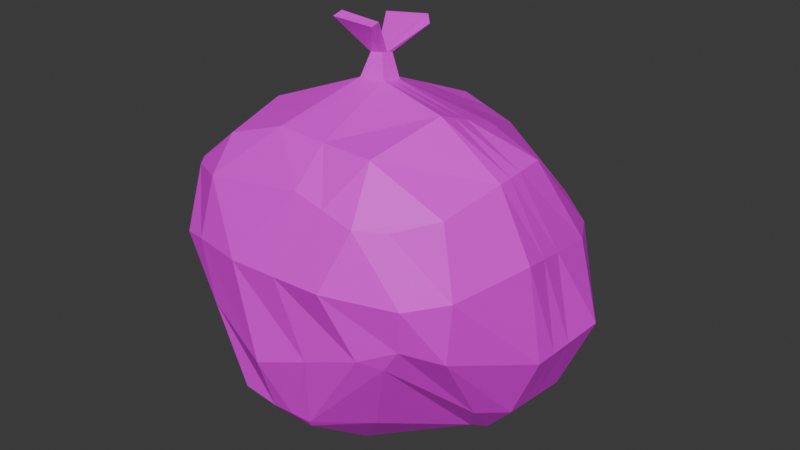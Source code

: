 # Source: trash3_model.blend  (saved by Blender 4.1.23; exported with 4.5.12 LTS)
import bpy
from mathutils import Matrix  # noqa: F401  (used for matrix-valued properties, if any)

bpy.ops.wm.read_factory_settings(use_empty=True)
scene = bpy.context.scene
scene.name = 'Scene'

# ---- images (referenced by path relative to the original .blend; pixels are not part of the script)
import os
ASSET_DIR = os.environ.get("B2B_ASSET_DIR", "")  # directory of the original .blend (textures are referenced by path, not embedded)
HERE = os.path.dirname(os.path.abspath(__file__))  # packed textures are extracted next to this script under _unpacked/

def load_image(name, relpath, width, height, colorspace="sRGB"):
    """Load a texture the original file referenced (path relative to the .blend, or extracted next to this script)."""
    p = next((c for c in (os.path.join(HERE, relpath), os.path.join(ASSET_DIR, relpath)) if relpath and os.path.exists(c)), "")
    if p:
        img = bpy.data.images.load(p, check_existing=True)
        img.name = name
    else:  # same state as the original file: an image datablock whose file is absent (Cycles renders it pink)
        img = bpy.data.images.new(name, width, height)
        img.source = "FILE"
        img.filepath = "//" + (relpath or name)
    img.colorspace_settings.name = colorspace
    return img
img_untitled = load_image('Untitled', 'trash_material.png', 1024, 1024, 'sRGB')

# ---- materials (node trees are filled in below, after node groups)
mat_material_003 = bpy.data.materials.new('Material.003')
mat_material_003.use_transparent_shadow = False

# ---- material node trees
mat_material_003.use_nodes = True; mat_material_003.node_tree.nodes.clear()
_N = mat_material_003.node_tree.nodes; _L = mat_material_003.node_tree.links
n0 = _N.new('ShaderNodeBsdfPrincipled'); n0.name = 'Principled BSDF'; n0.location = (10, 300)
n1 = _N.new('ShaderNodeOutputMaterial'); n1.name = 'Material Output'; n1.location = (300, 300)
n2 = _N.new('ShaderNodeTexImage'); n2.name = 'Image Texture'; n2.location = (-322, 230)
n2.image = img_untitled
_L.new(n0.outputs[0], n1.inputs[0])
_L.new(n2.outputs[0], n0.inputs[0])
n1.is_active_output = True

# ---- world
world_world = bpy.data.worlds.new('World'); scene.world = world_world
world_world.use_nodes = True; world_world.node_tree.nodes.clear()
_N = world_world.node_tree.nodes; _L = world_world.node_tree.links
n0 = _N.new('ShaderNodeOutputWorld'); n0.name = 'World Output'; n0.location = (300, 300)
n1 = _N.new('ShaderNodeBackground'); n1.name = 'Background'; n1.location = (10, 300)
n1.inputs[0].default_value = (0.05088, 0.05088, 0.05088, 1.0)
_L.new(n1.outputs[0], n0.inputs[0])
n0.is_active_output = True
world_world.color = (0.05088, 0.05088, 0.05088)
world_world.use_sun_shadow = False
world_world.sun_shadow_jitter_overblur = 0.0

# ---- meshes
me_cube_006 = bpy.data.meshes.new('Cube.006')
me_cube_006.from_pydata([(-0.3606, -0.28, -0.2945), (-0.515, -0.3148, 0.6003), (-0.3563, 0.3016, -0.3033), (-0.4801, 0.6382, 0.5619), (0.3777, -0.2931, -0.2585), (0.5605, -0.4289, 0.6876), (0.6021, 0.4861, -0.3979), (0.6169, 0.6116, 0.4799), (-0.3453, 0.006093, -0.4055), (-0.4703, -0.402, 0.2413), (-0.5944, -0.007083, 0.6541), (-0.4399, 0.6617, 0.141), (0.2642, 0.5719, -0.4059), (0.01324, 0.7357, 0.7306), (0.6994, 0.7274, 0.0484), (0.6102, 0.1351, -0.4103), (0.729, -0.02396, 0.7734), (0.6122, -0.4396, 0.2398), (0.005863, -0.3512, -0.389), (0.1613, -0.462, 0.7368), (-0.006704, 0.07842, 0.9718), (0.0005021, 0.001285, -0.5466), (0.01077, -0.5569, 0.003208), (0.8658, 0.08698, 0.02787), (0.006866, 0.8795, 0.0477), (-0.6254, 0.001732, 0.1101), (-0.3704, -0.249, -0.3055), (-0.4615, -0.4472, 0.3669), (-0.5312, 0.2644, 0.6138), (-0.376, 0.6893, 0.004937), (-0.1321, 0.3792, -0.3549), (0.2708, 0.7033, 0.6647), (0.7117, 0.6149, -0.2034), (0.6109, 0.4425, -0.4113), (0.6947, -0.2997, 0.7258), (0.5436, -0.4362, 0.1367), (0.1531, -0.4241, -0.3034), (-0.2937, -0.4453, 0.6565), (-0.3667, 0.2696, -0.3127), (-0.3617, -0.3163, -0.2223), (-0.5339, -0.2793, 0.6143), (-0.4744, 0.6491, 0.4051), (0.359, 0.5667, -0.402), (-0.2592, 0.705, 0.6634), (0.6925, 0.6417, 0.3612), (0.5846, 0.04796, -0.364), (0.6959, 0.2587, 0.7613), (0.6538, -0.4802, 0.4382), (-0.1335, -0.3713, -0.3504), (0.4527, -0.4929, 0.6891), (-0.09872, -0.2652, 0.8525), (-0.009667, 0.4583, 0.8474), (0.4408, 0.00369, 0.9469), (-0.3859, 0.004856, 0.8249), (-0.06413, -0.2641, -0.4698), (-0.06369, 0.2682, -0.4713), (-0.274, 0.00388, -0.472), (0.4408, 0.1824, -0.455), (-0.2788, -0.4942, 0.1329), (0.465, -0.4964, 0.1686), (-0.004176, -0.4625, -0.2578), (-0.07641, -0.5657, 0.421), (0.7353, -0.3226, 0.1791), (0.8828, 0.4643, 0.03642), (0.7436, 0.09762, -0.2571), (0.8556, -0.002968, 0.4825), (0.44, 0.8213, 0.03963), (-0.2936, 0.7936, 0.08846), (0.1846, 0.723, -0.215), (0.004328, 0.911, 0.4695), (-0.507, 0.4504, 0.09801), (-0.5462, -0.2602, 0.1127), (-0.4836, 0.01552, -0.2474), (-0.6465, 0.002763, 0.4244), (-0.6114, -0.2304, 0.4185), (-0.3903, -0.257, -0.2721), (-0.3858, 0.281, -0.2806), (-0.3499, 0.8044, 0.4145), (-0.2248, 0.7013, -0.08551), (0.4906, 0.7295, -0.2483), (0.7776, 0.4875, 0.373), (0.7598, 0.4087, -0.2721), (0.675, -0.0539, -0.2061), (0.3672, -0.5813, 0.4476), (0.1645, -0.4429, -0.2696), (-0.1662, -0.4609, -0.2385), (0.4249, 0.3503, -0.4749), (-0.1531, 0.2547, -0.4443), (-0.1539, -0.2484, -0.442), (-0.3012, 0.502, 0.7394), (0.4382, 0.314, 0.8286), (0.3919, -0.3247, 0.8716), (-0.3543, -0.2787, 0.7641), (0.23, -0.1822, -0.4593), (-0.3267, -0.4989, 0.401), (0.7657, -0.3336, 0.4461), (0.3186, 0.806, 0.4386), (-0.5188, 0.5036, 0.4071), (0.3116, 0.5693, -0.404), (0.307, -0.4774, 0.713), (0.2207, 0.09184, -0.5008), (0.2379, -0.5267, 0.08592), (0.142, 0.7195, 0.6976), (0.07951, -0.3877, -0.3462), (0.1104, 0.07761, 0.9845), (0.2235, 0.8504, 0.04367), (0.3376, 0.7263, -0.2316), (0.1454, -0.5735, 0.4343), (0.08017, -0.4527, -0.2637), (0.1806, 0.3092, -0.4731), (0.2142, 0.3862, 0.838), (0.1466, -0.2949, 0.8621), (0.08293, -0.2231, -0.4645), (0.1614, 0.8585, 0.4541), (-0.356, 0.1378, -0.3591), (0.7125, 0.1174, 0.7674), (0.004262, 0.1848, 0.9611), (-0.03159, 0.1347, -0.5089), (0.8743, 0.2756, 0.03215), (-0.5628, 0.1287, 0.634), (0.6105, 0.2888, -0.4108), (-0.5662, 0.2261, 0.1041), (-0.4347, 0.1482, -0.264), (0.8166, 0.2422, 0.4278), (0.7517, 0.2531, -0.2646), (0.4329, 0.2663, -0.465), (-0.2135, 0.1293, -0.4582), (-0.3435, 0.2534, 0.7822), (0.4395, 0.1589, 0.8878), (-0.5827, 0.2532, 0.4157), (0.2006, 0.2005, -0.4869), (0.1156, 0.1674, 0.9652), (-0.3506, 0.07197, -0.3823), (0.7208, 0.04671, 0.7704), (-0.001221, 0.1316, 0.9664), (-0.01555, 0.06802, -0.5278), (0.87, 0.1813, 0.03001), (0.8361, 0.1196, 0.4551), (0.7476, 0.1754, -0.2608), (0.4368, 0.2244, -0.46), (-0.2438, 0.06659, -0.4651), (-0.3647, 0.1291, 0.8035), (0.4401, 0.08127, 0.9174), (0.2107, 0.1462, -0.4939), (0.113, 0.1225, 0.9749), (-0.5786, 0.06079, 0.644), (0.6104, 0.212, -0.4106), (-0.5958, 0.1139, 0.1071), (-0.4591, 0.08188, -0.2557), (-0.6146, 0.128, 0.4201), (0.02197, 0.1456, 1.066), (0.01937, 0.1105, 1.069), (0.0749, 0.11, 1.078), (0.07613, 0.1396, 1.071), (0.02457, 0.1807, 1.062), (0.07736, 0.1692, 1.065), (-0.06316, 0.3159, 1.123), (0.1402, 0.3162, 1.154), (-0.07515, 0.3126, 1.164), (0.1335, 0.3138, 1.192), (-0.0583, 0.03936, 1.232), (-0.0714, 0.00517, 1.214), (0.1386, -0.01797, 1.217), (0.1461, 0.0133, 1.23)], [], [(97, 28, 3, 41), (96, 31, 7, 44), (95, 34, 5, 47), (94, 37, 1, 27), (93, 45, 4, 36), (92, 40, 1, 37), (111, 50, 19, 99), (131, 116, 154, 155), (141, 145, 10, 53), (88, 54, 18, 48), (140, 135, 21, 56), (139, 146, 15, 57), (85, 58, 9, 39), (108, 101, 22, 60), (107, 99, 19, 61), (82, 62, 17, 35), (138, 136, 23, 64), (137, 133, 16, 65), (79, 66, 14, 32), (78, 67, 24, 68), (77, 43, 13, 69), (76, 70, 11, 29), (75, 71, 25, 72), (74, 40, 10, 73), (71, 74, 73, 25), (9, 27, 74, 71), (27, 1, 40, 74), (26, 75, 72, 8), (0, 39, 75, 26), (39, 9, 71, 75), (38, 76, 29, 2), (114, 122, 76, 38), (122, 121, 70, 76), (67, 77, 69, 24), (11, 41, 77, 67), (41, 3, 43, 77), (30, 78, 68, 12), (2, 29, 78, 30), (29, 11, 67, 78), (42, 79, 32, 6), (98, 106, 79, 42), (106, 105, 66, 79), (136, 137, 65, 23), (14, 44, 80, 63), (44, 7, 46, 80), (146, 138, 64, 15), (6, 32, 81, 33), (32, 14, 63, 81), (45, 82, 35, 4), (15, 64, 82, 45), (64, 23, 62, 82), (101, 107, 61, 22), (17, 47, 83, 59), (47, 5, 49, 83), (103, 108, 60, 18), (4, 35, 84, 36), (35, 17, 59, 84), (48, 85, 39, 0), (18, 60, 85, 48), (60, 22, 58, 85), (143, 139, 57, 100), (98, 42, 86, 109), (42, 6, 33, 86), (132, 140, 56, 8), (2, 30, 87, 38), (30, 12, 55, 87), (26, 88, 48, 0), (8, 56, 88, 26), (56, 21, 54, 88), (134, 141, 53, 20), (13, 43, 89, 51), (43, 3, 28, 89), (133, 142, 52, 16), (7, 31, 90, 46), (102, 13, 51, 110), (34, 91, 49, 5), (16, 52, 91, 34), (104, 20, 50, 111), (50, 92, 37, 19), (20, 53, 92, 50), (53, 10, 40, 92), (112, 93, 36, 103), (100, 57, 93, 112), (57, 15, 45, 93), (58, 94, 27, 9), (22, 61, 94, 58), (61, 19, 37, 94), (62, 95, 47, 17), (23, 65, 95, 62), (65, 16, 34, 95), (66, 96, 44, 14), (105, 113, 96, 66), (113, 102, 31, 96), (70, 97, 41, 11), (121, 129, 97, 70), (129, 119, 28, 97), (69, 13, 102, 113), (24, 69, 113, 105), (21, 100, 112, 54), (54, 112, 103, 18), (52, 104, 111, 91), (31, 102, 110, 90), (12, 98, 109, 55), (135, 143, 100, 21), (36, 84, 108, 103), (59, 83, 107, 101), (68, 24, 105, 106), (12, 68, 106, 98), (83, 49, 99, 107), (84, 59, 101, 108), (142, 144, 104, 52), (91, 111, 99, 49), (90, 110, 131, 128), (55, 109, 130, 117), (149, 145, 119, 129), (147, 149, 129, 121), (46, 90, 128, 115), (51, 89, 127, 116), (38, 87, 126, 114), (109, 86, 125, 130), (33, 81, 124, 120), (63, 80, 123, 118), (148, 147, 121, 122), (132, 148, 122, 114), (80, 46, 115, 123), (81, 63, 118, 124), (86, 33, 120, 125), (87, 55, 117, 126), (89, 28, 119, 127), (110, 51, 116, 131), (8, 72, 148, 132), (72, 25, 147, 148), (25, 73, 149, 147), (73, 10, 145, 149), (128, 131, 144, 142), (117, 130, 143, 135), (115, 128, 142, 133), (116, 127, 141, 134), (114, 126, 140, 132), (130, 125, 139, 143), (120, 124, 138, 146), (118, 123, 137, 136), (123, 115, 133, 137), (124, 118, 136, 138), (125, 120, 146, 139), (126, 117, 135, 140), (127, 119, 145, 141), (144, 131, 155, 153), (151, 152, 162, 161), (153, 155, 157, 159), (104, 144, 153, 152), (20, 104, 152, 151), (116, 134, 150, 154), (134, 20, 151, 150), (157, 156, 158, 159), (155, 154, 156, 157), (150, 153, 159, 158), (154, 150, 158, 156), (163, 160, 161, 162), (153, 150, 160, 163), (152, 153, 163, 162), (150, 151, 161, 160)])
_uv = me_cube_006.uv_layers.new(name='UVMap')
_uv.uv.foreach_set('vector', [0.5625, 0.1875, 0.625, 0.1875, 0.625, 0.25, 0.5625, 0.25, 0.5625, 0.4375, 0.625, 0.4375, 0.625, 0.5, 0.5625, 0.5, 0.5625, 0.6875, 0.625, 0.6875, 0.625, 0.75, 0.5625, 0.75, 0.5625, 0.9375, 0.625, 0.9375, 0.625, 1.0, 0.5625, 1.0, 0.3125, 0.6875, 0.375, 0.6875, 0.375, 0.75, 0.3125, 0.75, 0.8125, 0.6875, 0.875, 0.6875, 0.875, 0.75, 0.8125, 0.75, 0.7188, 0.6875, 0.75, 0.6875, 0.75, 0.75, 0.7188, 0.75, 0.7188, 0.5938, 0.75, 0.5938, 0.75, 0.5938, 0.7188, 0.5938, 0.8125, 0.6094, 0.875, 0.6094, 0.875, 0.625, 0.8125, 0.625, 0.1875, 0.6875, 0.25, 0.6875, 0.25, 0.75, 0.1875, 0.75, 0.1875, 0.6094, 0.25, 0.6094, 0.25, 0.625, 0.1875, 0.625, 0.3125, 0.6094, 0.375, 0.6094, 0.375, 0.625, 0.3125, 0.625, 0.4375, 0.9375, 0.5, 0.9375, 0.5, 1.0, 0.4375, 1.0, 0.4375, 0.8438, 0.5, 0.8438, 0.5, 0.875, 0.4375, 0.875, 0.5625, 0.8438, 0.625, 0.8438, 0.625, 0.875, 0.5625, 0.875, 0.4375, 0.6875, 0.5, 0.6875, 0.5, 0.75, 0.4375, 0.75, 0.4375, 0.6094, 0.5, 0.6094, 0.5, 0.625, 0.4375, 0.625, 0.5625, 0.6094, 0.625, 0.6094, 0.625, 0.625, 0.5625, 0.625, 0.4375, 0.4375, 0.5, 0.4375, 0.5, 0.5, 0.4375, 0.5, 0.4375, 0.3125, 0.5, 0.3125, 0.5, 0.375, 0.4375, 0.375, 0.5625, 0.3125, 0.625, 0.3125, 0.625, 0.375, 0.5625, 0.375, 0.4375, 0.1875, 0.5, 0.1875, 0.5, 0.25, 0.4375, 0.25, 0.4375, 0.0625, 0.5, 0.0625, 0.5, 0.125, 0.4375, 0.125, 0.5625, 0.0625, 0.625, 0.0625, 0.625, 0.125, 0.5625, 0.125, 0.5, 0.0625, 0.5625, 0.0625, 0.5625, 0.125, 0.5, 0.125, 0.5, 0.0, 0.5625, 0.0, 0.5625, 0.0625, 0.5, 0.0625, 0.5625, 0.0, 0.625, 0.0, 0.625, 0.0625, 0.5625, 0.0625, 0.375, 0.0625, 0.4375, 0.0625, 0.4375, 0.125, 0.375, 0.125, 0.375, 0.0, 0.4375, 0.0, 0.4375, 0.0625, 0.375, 0.0625, 0.4375, 0.0, 0.5, 0.0, 0.5, 0.0625, 0.4375, 0.0625, 0.375, 0.1875, 0.4375, 0.1875, 0.4375, 0.25, 0.375, 0.25, 0.375, 0.1562, 0.4375, 0.1562, 0.4375, 0.1875, 0.375, 0.1875, 0.4375, 0.1562, 0.5, 0.1562, 0.5, 0.1875, 0.4375, 0.1875, 0.5, 0.3125, 0.5625, 0.3125, 0.5625, 0.375, 0.5, 0.375, 0.5, 0.25, 0.5625, 0.25, 0.5625, 0.3125, 0.5, 0.3125, 0.5625, 0.25, 0.625, 0.25, 0.625, 0.3125, 0.5625, 0.3125, 0.375, 0.3125, 0.4375, 0.3125, 0.4375, 0.375, 0.375, 0.375, 0.375, 0.25, 0.4375, 0.25, 0.4375, 0.3125, 0.375, 0.3125, 0.4375, 0.25, 0.5, 0.25, 0.5, 0.3125, 0.4375, 0.3125, 0.375, 0.4375, 0.4375, 0.4375, 0.4375, 0.5, 0.375, 0.5, 0.375, 0.4062, 0.4375, 0.4062, 0.4375, 0.4375, 0.375, 0.4375, 0.4375, 0.4062, 0.5, 0.4062, 0.5, 0.4375, 0.4375, 0.4375, 0.5, 0.6094, 0.5625, 0.6094, 0.5625, 0.625, 0.5, 0.625, 0.5, 0.5, 0.5625, 0.5, 0.5625, 0.5625, 0.5, 0.5625, 0.5625, 0.5, 0.625, 0.5, 0.625, 0.5625, 0.5625, 0.5625, 0.375, 0.6094, 0.4375, 0.6094, 0.4375, 0.625, 0.375, 0.625, 0.375, 0.5, 0.4375, 0.5, 0.4375, 0.5625, 0.375, 0.5625, 0.4375, 0.5, 0.5, 0.5, 0.5, 0.5625, 0.4375, 0.5625, 0.375, 0.6875, 0.4375, 0.6875, 0.4375, 0.75, 0.375, 0.75, 0.375, 0.625, 0.4375, 0.625, 0.4375, 0.6875, 0.375, 0.6875, 0.4375, 0.625, 0.5, 0.625, 0.5, 0.6875, 0.4375, 0.6875, 0.5, 0.8438, 0.5625, 0.8438, 0.5625, 0.875, 0.5, 0.875, 0.5, 0.75, 0.5625, 0.75, 0.5625, 0.8125, 0.5, 0.8125, 0.5625, 0.75, 0.625, 0.75, 0.625, 0.8125, 0.5625, 0.8125, 0.375, 0.8438, 0.4375, 0.8438, 0.4375, 0.875, 0.375, 0.875, 0.375, 0.75, 0.4375, 0.75, 0.4375, 0.8125, 0.375, 0.8125, 0.4375, 0.75, 0.5, 0.75, 0.5, 0.8125, 0.4375, 0.8125, 0.375, 0.9375, 0.4375, 0.9375, 0.4375, 1.0, 0.375, 1.0, 0.375, 0.875, 0.4375, 0.875, 0.4375, 0.9375, 0.375, 0.9375, 0.4375, 0.875, 0.5, 0.875, 0.5, 0.9375, 0.4375, 0.9375, 0.2812, 0.6094, 0.3125, 0.6094, 0.3125, 0.625, 0.2812, 0.625, 0.2812, 0.5, 0.3125, 0.5, 0.3125, 0.5625, 0.2812, 0.5625, 0.3125, 0.5, 0.375, 0.5, 0.375, 0.5625, 0.3125, 0.5625, 0.125, 0.6094, 0.1875, 0.6094, 0.1875, 0.625, 0.125, 0.625, 0.125, 0.5, 0.1875, 0.5, 0.1875, 0.5625, 0.125, 0.5625, 0.1875, 0.5, 0.25, 0.5, 0.25, 0.5625, 0.1875, 0.5625, 0.125, 0.6875, 0.1875, 0.6875, 0.1875, 0.75, 0.125, 0.75, 0.125, 0.625, 0.1875, 0.625, 0.1875, 0.6875, 0.125, 0.6875, 0.1875, 0.625, 0.25, 0.625, 0.25, 0.6875, 0.1875, 0.6875, 0.75, 0.6094, 0.8125, 0.6094, 0.8125, 0.625, 0.75, 0.625, 0.75, 0.5, 0.8125, 0.5, 0.8125, 0.5625, 0.75, 0.5625, 0.8125, 0.5, 0.875, 0.5, 0.875, 0.5625, 0.8125, 0.5625, 0.625, 0.6094, 0.6875, 0.6094, 0.6875, 0.625, 0.625, 0.625, 0.625, 0.5, 0.6875, 0.5, 0.6875, 0.5625, 0.625, 0.5625, 0.7188, 0.5, 0.75, 0.5, 0.75, 0.5625, 0.7188, 0.5625, 0.625, 0.6875, 0.6875, 0.6875, 0.6875, 0.75, 0.625, 0.75, 0.625, 0.625, 0.6875, 0.625, 0.6875, 0.6875, 0.625, 0.6875, 0.7188, 0.625, 0.75, 0.625, 0.75, 0.6875, 0.7188, 0.6875, 0.75, 0.6875, 0.8125, 0.6875, 0.8125, 0.75, 0.75, 0.75, 0.75, 0.625, 0.8125, 0.625, 0.8125, 0.6875, 0.75, 0.6875, 0.8125, 0.625, 0.875, 0.625, 0.875, 0.6875, 0.8125, 0.6875, 0.2812, 0.6875, 0.3125, 0.6875, 0.3125, 0.75, 0.2812, 0.75, 0.2812, 0.625, 0.3125, 0.625, 0.3125, 0.6875, 0.2812, 0.6875, 0.3125, 0.625, 0.375, 0.625, 0.375, 0.6875, 0.3125, 0.6875, 0.5, 0.9375, 0.5625, 0.9375, 0.5625, 1.0, 0.5, 1.0, 0.5, 0.875, 0.5625, 0.875, 0.5625, 0.9375, 0.5, 0.9375, 0.5625, 0.875, 0.625, 0.875, 0.625, 0.9375, 0.5625, 0.9375, 0.5, 0.6875, 0.5625, 0.6875, 0.5625, 0.75, 0.5, 0.75, 0.5, 0.625, 0.5625, 0.625, 0.5625, 0.6875, 0.5, 0.6875, 0.5625, 0.625, 0.625, 0.625, 0.625, 0.6875, 0.5625, 0.6875, 0.5, 0.4375, 0.5625, 0.4375, 0.5625, 0.5, 0.5, 0.5, 0.5, 0.4062, 0.5625, 0.4062, 0.5625, 0.4375, 0.5, 0.4375, 0.5625, 0.4062, 0.625, 0.4062, 0.625, 0.4375, 0.5625, 0.4375, 0.5, 0.1875, 0.5625, 0.1875, 0.5625, 0.25, 0.5, 0.25, 0.5, 0.1562, 0.5625, 0.1562, 0.5625, 0.1875, 0.5, 0.1875, 0.5625, 0.1562, 0.625, 0.1562, 0.625, 0.1875, 0.5625, 0.1875, 0.5625, 0.375, 0.625, 0.375, 0.625, 0.4062, 0.5625, 0.4062, 0.5, 0.375, 0.5625, 0.375, 0.5625, 0.4062, 0.5, 0.4062, 0.25, 0.625, 0.2812, 0.625, 0.2812, 0.6875, 0.25, 0.6875, 0.25, 0.6875, 0.2812, 0.6875, 0.2812, 0.75, 0.25, 0.75, 0.6875, 0.625, 0.7188, 0.625, 0.7188, 0.6875, 0.6875, 0.6875, 0.6875, 0.5, 0.7188, 0.5, 0.7188, 0.5625, 0.6875, 0.5625, 0.25, 0.5, 0.2812, 0.5, 0.2812, 0.5625, 0.25, 0.5625, 0.25, 0.6094, 0.2812, 0.6094, 0.2812, 0.625, 0.25, 0.625, 0.375, 0.8125, 0.4375, 0.8125, 0.4375, 0.8438, 0.375, 0.8438, 0.5, 0.8125, 0.5625, 0.8125, 0.5625, 0.8438, 0.5, 0.8438, 0.4375, 0.375, 0.5, 0.375, 0.5, 0.4062, 0.4375, 0.4062, 0.375, 0.375, 0.4375, 0.375, 0.4375, 0.4062, 0.375, 0.4062, 0.5625, 0.8125, 0.625, 0.8125, 0.625, 0.8438, 0.5625, 0.8438, 0.4375, 0.8125, 0.5, 0.8125, 0.5, 0.8438, 0.4375, 0.8438, 0.6875, 0.6094, 0.7188, 0.6094, 0.7188, 0.625, 0.6875, 0.625, 0.6875, 0.6875, 0.7188, 0.6875, 0.7188, 0.75, 0.6875, 0.75, 0.6875, 0.5625, 0.7188, 0.5625, 0.7188, 0.5938, 0.6875, 0.5938, 0.25, 0.5625, 0.2812, 0.5625, 0.2812, 0.5938, 0.25, 0.5938, 0.5625, 0.1406, 0.625, 0.1406, 0.625, 0.1562, 0.5625, 0.1562, 0.5, 0.1406, 0.5625, 0.1406, 0.5625, 0.1562, 0.5, 0.1562, 0.625, 0.5625, 0.6875, 0.5625, 0.6875, 0.5938, 0.625, 0.5938, 0.75, 0.5625, 0.8125, 0.5625, 0.8125, 0.5938, 0.75, 0.5938, 0.125, 0.5625, 0.1875, 0.5625, 0.1875, 0.5938, 0.125, 0.5938, 0.2812, 0.5625, 0.3125, 0.5625, 0.3125, 0.5938, 0.2812, 0.5938, 0.375, 0.5625, 0.4375, 0.5625, 0.4375, 0.5938, 0.375, 0.5938, 0.5, 0.5625, 0.5625, 0.5625, 0.5625, 0.5938, 0.5, 0.5938, 0.4375, 0.1406, 0.5, 0.1406, 0.5, 0.1562, 0.4375, 0.1562, 0.375, 0.1406, 0.4375, 0.1406, 0.4375, 0.1562, 0.375, 0.1562, 0.5625, 0.5625, 0.625, 0.5625, 0.625, 0.5938, 0.5625, 0.5938, 0.4375, 0.5625, 0.5, 0.5625, 0.5, 0.5938, 0.4375, 0.5938, 0.3125, 0.5625, 0.375, 0.5625, 0.375, 0.5938, 0.3125, 0.5938, 0.1875, 0.5625, 0.25, 0.5625, 0.25, 0.5938, 0.1875, 0.5938, 0.8125, 0.5625, 0.875, 0.5625, 0.875, 0.5938, 0.8125, 0.5938, 0.7188, 0.5625, 0.75, 0.5625, 0.75, 0.5938, 0.7188, 0.5938, 0.375, 0.125, 0.4375, 0.125, 0.4375, 0.1406, 0.375, 0.1406, 0.4375, 0.125, 0.5, 0.125, 0.5, 0.1406, 0.4375, 0.1406, 0.5, 0.125, 0.5625, 0.125, 0.5625, 0.1406, 0.5, 0.1406, 0.5625, 0.125, 0.625, 0.125, 0.625, 0.1406, 0.5625, 0.1406, 0.6875, 0.5938, 0.7188, 0.5938, 0.7188, 0.6094, 0.6875, 0.6094, 0.25, 0.5938, 0.2812, 0.5938, 0.2812, 0.6094, 0.25, 0.6094, 0.625, 0.5938, 0.6875, 0.5938, 0.6875, 0.6094, 0.625, 0.6094, 0.75, 0.5938, 0.8125, 0.5938, 0.8125, 0.6094, 0.75, 0.6094, 0.125, 0.5938, 0.1875, 0.5938, 0.1875, 0.6094, 0.125, 0.6094, 0.2812, 0.5938, 0.3125, 0.5938, 0.3125, 0.6094, 0.2812, 0.6094, 0.375, 0.5938, 0.4375, 0.5938, 0.4375, 0.6094, 0.375, 0.6094, 0.5, 0.5938, 0.5625, 0.5938, 0.5625, 0.6094, 0.5, 0.6094, 0.5625, 0.5938, 0.625, 0.5938, 0.625, 0.6094, 0.5625, 0.6094, 0.4375, 0.5938, 0.5, 0.5938, 0.5, 0.6094, 0.4375, 0.6094, 0.3125, 0.5938, 0.375, 0.5938, 0.375, 0.6094, 0.3125, 0.6094, 0.1875, 0.5938, 0.25, 0.5938, 0.25, 0.6094, 0.1875, 0.6094, 0.8125, 0.5938, 0.875, 0.5938, 0.875, 0.6094, 0.8125, 0.6094, 0.7188, 0.6094, 0.7188, 0.5938, 0.7188, 0.5938, 0.7188, 0.6094, 0.75, 0.625, 0.7188, 0.625, 0.7188, 0.625, 0.75, 0.625, 0.7188, 0.6094, 0.7188, 0.5938, 0.7188, 0.5938, 0.7188, 0.6094, 0.7188, 0.625, 0.7188, 0.6094, 0.7188, 0.6094, 0.7188, 0.625, 0.75, 0.625, 0.7188, 0.625, 0.7188, 0.625, 0.75, 0.625, 0.75, 0.5938, 0.75, 0.6094, 0.75, 0.6094, 0.75, 0.5938, 0.75, 0.6094, 0.75, 0.625, 0.75, 0.625, 0.75, 0.6094, 0.7188, 0.5938, 0.75, 0.5938, 0.75, 0.6094, 0.7188, 0.6094, 0.7188, 0.5938, 0.75, 0.5938, 0.75, 0.5938, 0.7188, 0.5938, 0.75, 0.6094, 0.7188, 0.6094, 0.7188, 0.6094, 0.75, 0.6094, 0.75, 0.5938, 0.75, 0.6094, 0.75, 0.6094, 0.75, 0.5938, 0.7188, 0.6094, 0.75, 0.6094, 0.75, 0.625, 0.7188, 0.625, 0.7188, 0.6094, 0.75, 0.6094, 0.75, 0.6094, 0.7188, 0.6094, 0.7188, 0.625, 0.7188, 0.6094, 0.7188, 0.6094, 0.7188, 0.625, 0.75, 0.6094, 0.75, 0.625, 0.75, 0.625, 0.75, 0.6094])
me_cube_006.materials.append(mat_material_003)
me_cube_006.update()

# ---- objects
ob_trash_3 = bpy.data.objects.new('trash 3', me_cube_006)

# ---- transforms, parenting, visibility, modifiers, constraints
ob_trash_3.location = (0.0, 0.0, 0.0)
ob_trash_3.scale = (2.831, 2.831, 2.831)

# ---- collection membership
scene.collection.objects.link(ob_trash_3)

# ---- scene / render settings (as saved in the file)
scene.frame_start = 1; scene.frame_end = 250; scene.frame_set(3)
scene.render.engine = 'BLENDER_EEVEE_NEXT'
scene.cycles.sampling_pattern = 'TABULATED_SOBOL'
scene.eevee.ray_tracing_options.trace_max_roughness = 0.0
bpy.context.view_layer.update()

# ---- added for rendering (the .blend has no active camera and no usable light): camera, sun
cam_auto = bpy.data.cameras.new('AutoCamera')
cam_auto.lens = 50.0
cam_auto.sensor_width = 36.0
cam_auto.clip_end = 1000.0
ob_auto_camera = bpy.data.objects.new('AutoCamera', cam_auto)
scene.collection.objects.link(ob_auto_camera)
ob_auto_camera.location = (7.61542, -8.27063, 6.79502)
ob_auto_camera.rotation_euler = (1.09748, -7.21219e-08, 0.694738)
scene.camera = ob_auto_camera
light_auto_sun = bpy.data.lights.new('AutoSun', 'SUN')
light_auto_sun.energy = 3.0
light_auto_sun.angle = 0.0523599
ob_auto_sun = bpy.data.objects.new('AutoSun', light_auto_sun)
scene.collection.objects.link(ob_auto_sun)
ob_auto_sun.rotation_euler = (0.872665, 0.174533, 0.523599)
bpy.context.view_layer.update()
